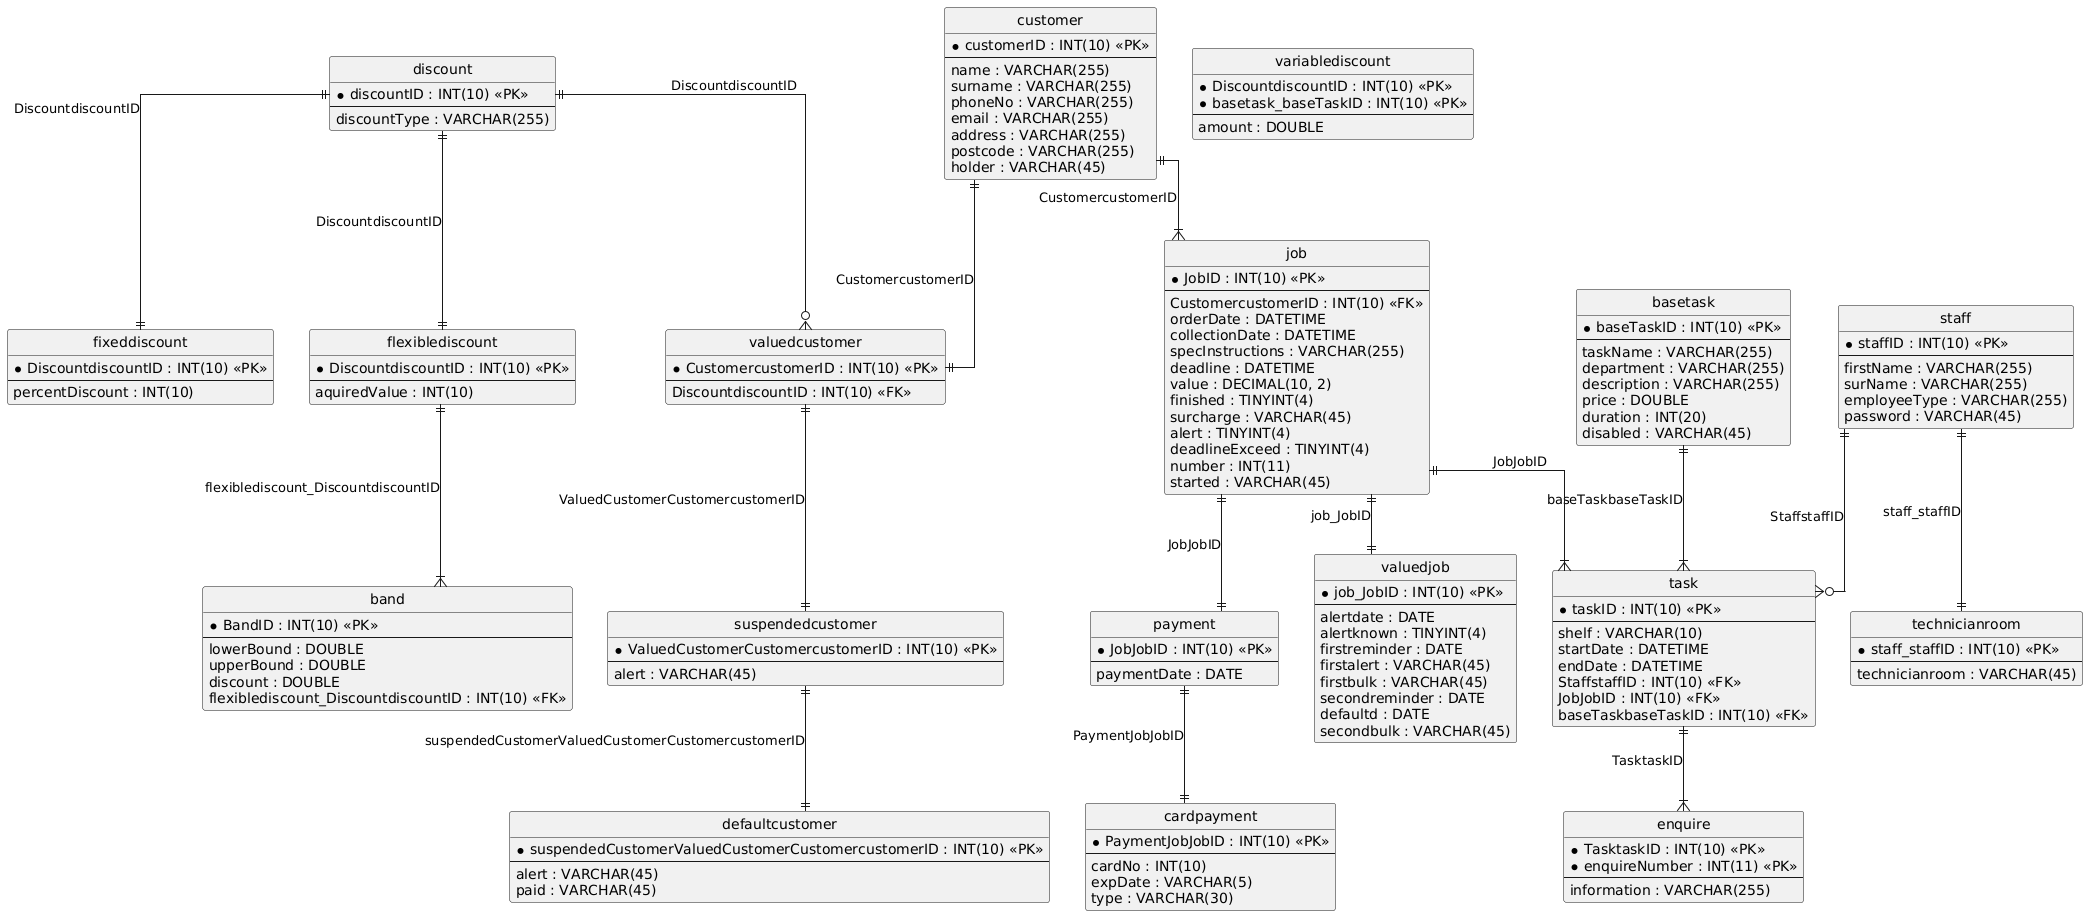

The diagram above was rendered by PlantUML. Its source (embedded in the PNG):
@startuml
hide circle
skinparam linetype ortho

entity "band" as band {
  * BandID : INT(10) <<PK>>
  --
  lowerBound : DOUBLE
  upperBound : DOUBLE
  discount : DOUBLE
  flexiblediscount_DiscountdiscountID : INT(10) <<FK>>
}

entity "basetask" as basetask {
  * baseTaskID : INT(10) <<PK>>
  --
  taskName : VARCHAR(255)
  department : VARCHAR(255)
  description : VARCHAR(255)
  price : DOUBLE
  duration : INT(20)
  disabled : VARCHAR(45)
}

entity "cardpayment" as cardpayment {
  * PaymentJobJobID : INT(10) <<PK>>
  --
  cardNo : INT(10)
  expDate : VARCHAR(5)
  type : VARCHAR(30)
}

entity "customer" as customer {
  * customerID : INT(10) <<PK>>
  --
  name : VARCHAR(255)
  surname : VARCHAR(255)
  phoneNo : VARCHAR(255)
  email : VARCHAR(255)
  address : VARCHAR(255)
  postcode : VARCHAR(255)
  holder : VARCHAR(45)
}

entity "defaultcustomer" as defaultcustomer {
  * suspendedCustomerValuedCustomerCustomercustomerID : INT(10) <<PK>>
  --
  alert : VARCHAR(45)
  paid : VARCHAR(45)
}

entity "discount" as discount {
  * discountID : INT(10) <<PK>>
  --
  discountType : VARCHAR(255)
}

entity "enquire" as enquire {
  * TasktaskID : INT(10) <<PK>>
  * enquireNumber : INT(11) <<PK>>
  --
  information : VARCHAR(255)
}

entity "fixeddiscount" as fixeddiscount {
  * DiscountdiscountID : INT(10) <<PK>>
  --
  percentDiscount : INT(10)
}

entity "flexiblediscount" as flexiblediscount {
  * DiscountdiscountID : INT(10) <<PK>>
  --
  aquiredValue : INT(10)
}

entity "job" as job {
  * JobID : INT(10) <<PK>>
  --
  CustomercustomerID : INT(10) <<FK>>
  orderDate : DATETIME
  collectionDate : DATETIME
  specInstructions : VARCHAR(255)
  deadline : DATETIME
  value : DECIMAL(10, 2)
  finished : TINYINT(4)
  surcharge : VARCHAR(45)
  alert : TINYINT(4)
  deadlineExceed : TINYINT(4)
  number : INT(11)
  started : VARCHAR(45)
}

entity "payment" as payment {
  * JobJobID : INT(10) <<PK>>
  --
  paymentDate : DATE
}

entity "staff" as staff {
  * staffID : INT(10) <<PK>>
  --
  firstName : VARCHAR(255)
  surName : VARCHAR(255)
  employeeType : VARCHAR(255)
  password : VARCHAR(45)
}

entity "suspendedcustomer" as suspendedcustomer {
  * ValuedCustomerCustomercustomerID : INT(10) <<PK>>
  --
  alert : VARCHAR(45)
}

entity "task" as task {
  * taskID : INT(10) <<PK>>
  --
  shelf : VARCHAR(10)
  startDate : DATETIME
  endDate : DATETIME
  StaffstaffID : INT(10) <<FK>>
  JobJobID : INT(10) <<FK>>
  baseTaskbaseTaskID : INT(10) <<FK>>
}

entity "technicianroom" as technicianroom {
  * staff_staffID : INT(10) <<PK>>
  --
  technicianroom : VARCHAR(45)
}

entity "valuedcustomer" as valuedcustomer {
  * CustomercustomerID : INT(10) <<PK>>
  --
  DiscountdiscountID : INT(10) <<FK>>
}

entity "valuedjob" as valuedjob {
  * job_JobID : INT(10) <<PK>>
  --
  alertdate : DATE
  alertknown : TINYINT(4)
  firstreminder : DATE
  firstalert : VARCHAR(45)
  firstbulk : VARCHAR(45)
  secondreminder : DATE
  defaultd : DATE
  secondbulk : VARCHAR(45)
}

entity "variablediscount" as variablediscount {
  * DiscountdiscountID : INT(10) <<PK>>
  * basetask_baseTaskID : INT(10) <<PK>>
  --
  amount : DOUBLE
}

flexiblediscount ||--|{ band : "flexiblediscount_DiscountdiscountID"
payment ||--|| cardpayment : "PaymentJobJobID"
suspendedcustomer ||--|| defaultcustomer : "suspendedCustomerValuedCustomerCustomercustomerID"
task ||--|{ enquire : "TasktaskID"
discount ||--|| fixeddiscount : "DiscountdiscountID"
discount ||--|| flexiblediscount : "DiscountdiscountID"
customer ||--|{ job : "CustomercustomerID"
job ||--|| payment : "JobJobID"
valuedcustomer ||--|| suspendedcustomer : "ValuedCustomerCustomercustomerID"
basetask ||--|{ task : "baseTaskbaseTaskID"
job ||--|{ task : "JobJobID"
staff ||--o{ task : "StaffstaffID"
staff ||--|| technicianroom : "staff_staffID"
discount ||--o{ valuedcustomer : "DiscountdiscountID"
customer ||--|| valuedcustomer : "CustomercustomerID"
job ||--|| valuedjob : "job_JobID"
@enduml